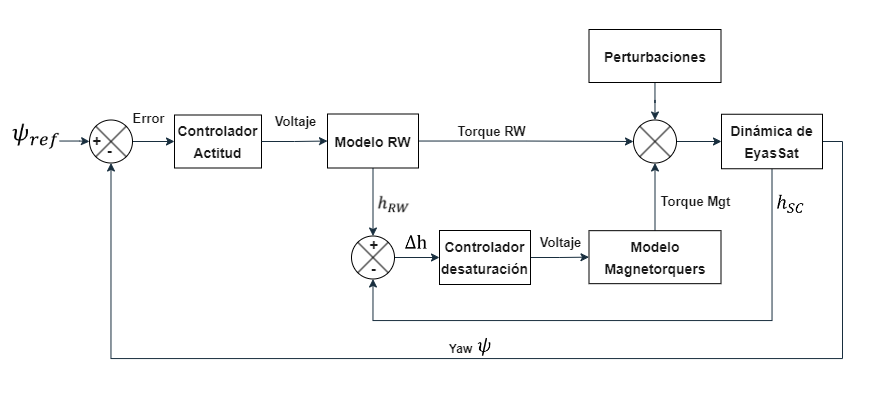

The diagram above was exported from draw.io. Its source (the exported page's mxGraphModel, read from the mxfile embedded in the PNG):
<mxGraphModel dx="1388" dy="941" grid="0" gridSize="10" guides="1" tooltips="1" connect="1" arrows="1" fold="1" page="1" pageScale="1.2" pageWidth="400" pageHeight="400" background="#ffffff" math="0" shadow="0">
  <root>
    <mxCell id="0" />
    <mxCell id="1" parent="0" />
    <mxCell id="SHFAngRMwkovwHlTtLld-5" value="" style="edgeStyle=orthogonalEdgeStyle;rounded=0;orthogonalLoop=1;jettySize=auto;html=1;strokeColor=#182E3E;fontColor=#1A1A1A;" edge="1" parent="1" source="SHFAngRMwkovwHlTtLld-1" target="SHFAngRMwkovwHlTtLld-4">
      <mxGeometry relative="1" as="geometry" />
    </mxCell>
    <mxCell id="SHFAngRMwkovwHlTtLld-1" value="" style="shape=sumEllipse;perimeter=ellipsePerimeter;whiteSpace=wrap;html=1;backgroundOutline=1;labelBackgroundColor=none;fillColor=#FFFFFF;strokeColor=#000000;fontColor=#1A1A1A;" vertex="1" parent="1">
      <mxGeometry x="119" y="123.5" width="43" height="43" as="geometry" />
    </mxCell>
    <mxCell id="SHFAngRMwkovwHlTtLld-7" value="" style="edgeStyle=orthogonalEdgeStyle;rounded=0;orthogonalLoop=1;jettySize=auto;html=1;strokeColor=#182E3E;fontColor=#1A1A1A;entryX=0;entryY=0.5;entryDx=0;entryDy=0;" edge="1" parent="1" source="SHFAngRMwkovwHlTtLld-8" target="SHFAngRMwkovwHlTtLld-23">
      <mxGeometry relative="1" as="geometry" />
    </mxCell>
    <mxCell id="SHFAngRMwkovwHlTtLld-4" value="&lt;h2&gt;&lt;font style=&quot;font-size: 14px;&quot;&gt;Controlador Actitud&lt;/font&gt;&lt;/h2&gt;" style="whiteSpace=wrap;html=1;fillColor=#FFFFFF;strokeColor=#000000;fontColor=#1A1A1A;labelBackgroundColor=none;rounded=0;" vertex="1" parent="1">
      <mxGeometry x="204" y="118.5" width="87" height="53" as="geometry" />
    </mxCell>
    <mxCell id="SHFAngRMwkovwHlTtLld-52" style="edgeStyle=orthogonalEdgeStyle;rounded=0;orthogonalLoop=1;jettySize=auto;html=1;exitX=1;exitY=0.5;exitDx=0;exitDy=0;entryX=0.5;entryY=1;entryDx=0;entryDy=0;strokeColor=#182E3E;fontColor=#1A1A1A;" edge="1" parent="1" source="SHFAngRMwkovwHlTtLld-6" target="SHFAngRMwkovwHlTtLld-1">
      <mxGeometry relative="1" as="geometry">
        <Array as="points">
          <mxPoint x="872" y="145" />
          <mxPoint x="872" y="362" />
          <mxPoint x="141" y="362" />
        </Array>
      </mxGeometry>
    </mxCell>
    <mxCell id="SHFAngRMwkovwHlTtLld-57" style="edgeStyle=orthogonalEdgeStyle;rounded=0;orthogonalLoop=1;jettySize=auto;html=1;strokeColor=#182E3E;fontColor=#1A1A1A;entryX=0.5;entryY=1;entryDx=0;entryDy=0;exitX=0.5;exitY=1;exitDx=0;exitDy=0;" edge="1" parent="1" source="SHFAngRMwkovwHlTtLld-6" target="SHFAngRMwkovwHlTtLld-26">
      <mxGeometry relative="1" as="geometry">
        <mxPoint x="402.5" y="290.45999999999987" as="targetPoint" />
        <mxPoint x="801.5" y="180.21" as="sourcePoint" />
        <Array as="points">
          <mxPoint x="802" y="324" />
          <mxPoint x="403" y="324" />
        </Array>
      </mxGeometry>
    </mxCell>
    <mxCell id="SHFAngRMwkovwHlTtLld-6" value="&lt;h2&gt;&lt;font style=&quot;font-size: 14px;&quot;&gt;Dinámica de EyasSat&lt;/font&gt;&lt;/h2&gt;" style="whiteSpace=wrap;html=1;fillColor=#FFFFFF;strokeColor=#000000;fontColor=#1A1A1A;labelBackgroundColor=none;" vertex="1" parent="1">
      <mxGeometry x="751" y="117.75" width="101" height="54.5" as="geometry" />
    </mxCell>
    <mxCell id="SHFAngRMwkovwHlTtLld-9" value="" style="edgeStyle=orthogonalEdgeStyle;rounded=0;orthogonalLoop=1;jettySize=auto;html=1;strokeColor=#182E3E;fontColor=#1A1A1A;" edge="1" parent="1" source="SHFAngRMwkovwHlTtLld-4" target="SHFAngRMwkovwHlTtLld-8">
      <mxGeometry relative="1" as="geometry">
        <mxPoint x="392" y="145" as="sourcePoint" />
        <mxPoint x="560" y="145" as="targetPoint" />
      </mxGeometry>
    </mxCell>
    <mxCell id="SHFAngRMwkovwHlTtLld-31" style="edgeStyle=orthogonalEdgeStyle;rounded=0;orthogonalLoop=1;jettySize=auto;html=1;entryX=0.5;entryY=0;entryDx=0;entryDy=0;strokeColor=#182E3E;fontColor=#1A1A1A;" edge="1" parent="1" source="SHFAngRMwkovwHlTtLld-8" target="SHFAngRMwkovwHlTtLld-26">
      <mxGeometry relative="1" as="geometry" />
    </mxCell>
    <mxCell id="SHFAngRMwkovwHlTtLld-8" value="&lt;h2&gt;&lt;font style=&quot;font-size: 14px;&quot;&gt;Modelo RW&lt;/font&gt;&lt;/h2&gt;" style="whiteSpace=wrap;html=1;fillColor=#FFFFFF;strokeColor=#000000;fontColor=#1A1A1A;labelBackgroundColor=none;" vertex="1" parent="1">
      <mxGeometry x="357" y="117.5" width="91" height="54" as="geometry" />
    </mxCell>
    <mxCell id="SHFAngRMwkovwHlTtLld-10" value="&lt;font style=&quot;font-size: 13px;&quot;&gt;&lt;b&gt;Voltaje&lt;/b&gt;&lt;/font&gt;" style="text;html=1;align=center;verticalAlign=middle;resizable=0;points=[];autosize=1;strokeColor=none;fillColor=none;fontColor=#1A1A1A;" vertex="1" parent="1">
      <mxGeometry x="295" y="111" width="60" height="28" as="geometry" />
    </mxCell>
    <mxCell id="SHFAngRMwkovwHlTtLld-11" value="&lt;font style=&quot;font-size: 13px;&quot;&gt;&lt;b&gt;Torque RW&lt;/b&gt;&lt;/font&gt;" style="text;html=1;align=center;verticalAlign=middle;resizable=0;points=[];autosize=1;strokeColor=none;fillColor=none;fontColor=#1A1A1A;" vertex="1" parent="1">
      <mxGeometry x="478" y="121.09" width="86" height="28" as="geometry" />
    </mxCell>
    <mxCell id="SHFAngRMwkovwHlTtLld-13" value="&lt;font style=&quot;font-size: 13px;&quot;&gt;&lt;b&gt;Error&lt;/b&gt;&lt;/font&gt;" style="text;html=1;align=center;verticalAlign=middle;resizable=0;points=[];autosize=1;strokeColor=none;fillColor=none;fontColor=#1A1A1A;" vertex="1" parent="1">
      <mxGeometry x="153" y="108" width="50" height="28" as="geometry" />
    </mxCell>
    <mxCell id="SHFAngRMwkovwHlTtLld-18" value="&lt;b&gt;Yaw&lt;/b&gt;" style="text;html=1;align=center;verticalAlign=middle;resizable=0;points=[];autosize=1;strokeColor=none;fillColor=none;fontColor=#1A1A1A;" vertex="1" parent="1">
      <mxGeometry x="469" y="340" width="41" height="26" as="geometry" />
    </mxCell>
    <mxCell id="SHFAngRMwkovwHlTtLld-24" value="" style="edgeStyle=orthogonalEdgeStyle;rounded=0;orthogonalLoop=1;jettySize=auto;html=1;strokeColor=#182E3E;fontColor=#1A1A1A;" edge="1" parent="1" source="SHFAngRMwkovwHlTtLld-23" target="SHFAngRMwkovwHlTtLld-6">
      <mxGeometry relative="1" as="geometry" />
    </mxCell>
    <mxCell id="SHFAngRMwkovwHlTtLld-23" value="" style="shape=sumEllipse;perimeter=ellipsePerimeter;whiteSpace=wrap;html=1;backgroundOutline=1;labelBackgroundColor=none;fillColor=#FFFFFF;strokeColor=#000000;fontColor=#1A1A1A;" vertex="1" parent="1">
      <mxGeometry x="663" y="123.5" width="43" height="43" as="geometry" />
    </mxCell>
    <mxCell id="SHFAngRMwkovwHlTtLld-33" style="edgeStyle=orthogonalEdgeStyle;rounded=0;orthogonalLoop=1;jettySize=auto;html=1;entryX=0;entryY=0.5;entryDx=0;entryDy=0;strokeColor=#182E3E;fontColor=#1A1A1A;" edge="1" parent="1" source="SHFAngRMwkovwHlTtLld-26" target="SHFAngRMwkovwHlTtLld-29">
      <mxGeometry relative="1" as="geometry" />
    </mxCell>
    <mxCell id="SHFAngRMwkovwHlTtLld-26" value="" style="shape=sumEllipse;perimeter=ellipsePerimeter;whiteSpace=wrap;html=1;backgroundOutline=1;labelBackgroundColor=none;fillColor=#FFFFFF;strokeColor=#000000;fontColor=#1A1A1A;" vertex="1" parent="1">
      <mxGeometry x="381" y="239.5" width="43" height="43" as="geometry" />
    </mxCell>
    <mxCell id="SHFAngRMwkovwHlTtLld-50" value="" style="edgeStyle=orthogonalEdgeStyle;rounded=0;orthogonalLoop=1;jettySize=auto;html=1;strokeColor=#182E3E;fontColor=#1A1A1A;" edge="1" parent="1" source="SHFAngRMwkovwHlTtLld-29" target="SHFAngRMwkovwHlTtLld-44">
      <mxGeometry relative="1" as="geometry" />
    </mxCell>
    <mxCell id="SHFAngRMwkovwHlTtLld-29" value="&lt;h2&gt;&lt;span style=&quot;font-size: 14px;&quot;&gt;Controlador desaturación&lt;/span&gt;&lt;/h2&gt;" style="whiteSpace=wrap;html=1;fillColor=#FFFFFF;strokeColor=#000000;fontColor=#1A1A1A;labelBackgroundColor=none;" vertex="1" parent="1">
      <mxGeometry x="469" y="234" width="91" height="54" as="geometry" />
    </mxCell>
    <mxCell id="SHFAngRMwkovwHlTtLld-36" value="" style="shape=image;verticalLabelPosition=bottom;labelBackgroundColor=default;verticalAlign=top;aspect=fixed;imageAspect=0;image=data:image/png,(base64 omitted: 2408 chars);" vertex="1" parent="1">
      <mxGeometry x="381" y="196" width="84.87" height="32.33" as="geometry" />
    </mxCell>
    <mxCell id="SHFAngRMwkovwHlTtLld-37" value="&lt;font style=&quot;font-size: 15px;&quot;&gt;&lt;b&gt;+&lt;/b&gt;&lt;/font&gt;" style="text;html=1;align=center;verticalAlign=middle;resizable=0;points=[];autosize=1;strokeColor=none;fillColor=none;fontColor=#1A1A1A;" vertex="1" parent="1">
      <mxGeometry x="389" y="234" width="27" height="30" as="geometry" />
    </mxCell>
    <mxCell id="SHFAngRMwkovwHlTtLld-38" value="&lt;font style=&quot;font-size: 15px;&quot;&gt;&lt;b&gt;-&lt;/b&gt;&lt;/font&gt;" style="text;html=1;align=center;verticalAlign=middle;resizable=0;points=[];autosize=1;strokeColor=none;fillColor=none;fontColor=#1A1A1A;" vertex="1" parent="1">
      <mxGeometry x="391" y="257.16999999999996" width="23" height="30" as="geometry" />
    </mxCell>
    <mxCell id="SHFAngRMwkovwHlTtLld-39" value="" style="shape=image;verticalLabelPosition=bottom;labelBackgroundColor=default;verticalAlign=top;aspect=fixed;imageAspect=0;image=data:image/png,(base64 omitted: 2012 chars);" vertex="1" parent="1">
      <mxGeometry x="773" y="193.91" width="95.12" height="36.5" as="geometry" />
    </mxCell>
    <mxCell id="SHFAngRMwkovwHlTtLld-42" style="edgeStyle=orthogonalEdgeStyle;rounded=0;orthogonalLoop=1;jettySize=auto;html=1;entryX=0;entryY=0.5;entryDx=0;entryDy=0;strokeColor=#182E3E;fontColor=#1A1A1A;" edge="1" parent="1" source="SHFAngRMwkovwHlTtLld-40" target="SHFAngRMwkovwHlTtLld-1">
      <mxGeometry relative="1" as="geometry" />
    </mxCell>
    <mxCell id="SHFAngRMwkovwHlTtLld-40" value="" style="shape=image;verticalLabelPosition=bottom;labelBackgroundColor=default;verticalAlign=top;aspect=fixed;imageAspect=0;image=data:image/png,(base64 omitted: 2340 chars);" vertex="1" parent="1">
      <mxGeometry x="42" y="121.09" width="47.16" height="46.83" as="geometry" />
    </mxCell>
    <mxCell id="SHFAngRMwkovwHlTtLld-43" value="" style="shape=image;verticalLabelPosition=bottom;labelBackgroundColor=default;verticalAlign=top;aspect=fixed;imageAspect=0;image=data:image/png,(base64 omitted: 1460 chars);" vertex="1" parent="1">
      <mxGeometry x="432" y="234.17" width="27.73" height="35.83" as="geometry" />
    </mxCell>
    <mxCell id="SHFAngRMwkovwHlTtLld-51" style="edgeStyle=orthogonalEdgeStyle;rounded=0;orthogonalLoop=1;jettySize=auto;html=1;entryX=0.5;entryY=1;entryDx=0;entryDy=0;strokeColor=#182E3E;fontColor=#1A1A1A;" edge="1" parent="1" source="SHFAngRMwkovwHlTtLld-44" target="SHFAngRMwkovwHlTtLld-23">
      <mxGeometry relative="1" as="geometry" />
    </mxCell>
    <mxCell id="SHFAngRMwkovwHlTtLld-44" value="&lt;h2&gt;&lt;span style=&quot;font-size: 14px;&quot;&gt;Modelo Magnetorquers&lt;/span&gt;&lt;/h2&gt;" style="whiteSpace=wrap;html=1;fillColor=#FFFFFF;strokeColor=#000000;fontColor=#1A1A1A;labelBackgroundColor=none;" vertex="1" parent="1">
      <mxGeometry x="618.5" y="234.17" width="132" height="53" as="geometry" />
    </mxCell>
    <mxCell id="SHFAngRMwkovwHlTtLld-49" style="edgeStyle=orthogonalEdgeStyle;rounded=0;orthogonalLoop=1;jettySize=auto;html=1;strokeColor=#182E3E;fontColor=#1A1A1A;" edge="1" parent="1" source="SHFAngRMwkovwHlTtLld-48" target="SHFAngRMwkovwHlTtLld-23">
      <mxGeometry relative="1" as="geometry" />
    </mxCell>
    <mxCell id="SHFAngRMwkovwHlTtLld-48" value="&lt;h2&gt;&lt;span style=&quot;font-size: 14px;&quot;&gt;Perturbaciones&lt;/span&gt;&lt;/h2&gt;" style="whiteSpace=wrap;html=1;fillColor=#FFFFFF;strokeColor=#000000;fontColor=#1A1A1A;labelBackgroundColor=none;" vertex="1" parent="1">
      <mxGeometry x="618.5" y="33" width="132" height="53" as="geometry" />
    </mxCell>
    <mxCell id="SHFAngRMwkovwHlTtLld-53" value="" style="shape=image;verticalLabelPosition=bottom;labelBackgroundColor=default;verticalAlign=top;aspect=fixed;imageAspect=0;image=data:image/png,(base64 omitted: 1340 chars);" vertex="1" parent="1">
      <mxGeometry x="497.09000000000003" y="337" width="34.82" height="24" as="geometry" />
    </mxCell>
    <mxCell id="SHFAngRMwkovwHlTtLld-54" value="&lt;font style=&quot;font-size: 13px;&quot;&gt;&lt;b&gt;Voltaje&lt;/b&gt;&lt;/font&gt;" style="text;html=1;align=center;verticalAlign=middle;resizable=0;points=[];autosize=1;strokeColor=none;fillColor=none;fontColor=#1A1A1A;" vertex="1" parent="1">
      <mxGeometry x="560" y="232" width="60" height="28" as="geometry" />
    </mxCell>
    <mxCell id="SHFAngRMwkovwHlTtLld-56" value="&lt;font style=&quot;font-size: 13px;&quot;&gt;&lt;b&gt;Torque Mgt&lt;/b&gt;&lt;/font&gt;" style="text;html=1;align=center;verticalAlign=middle;resizable=0;points=[];autosize=1;strokeColor=none;fillColor=none;fontColor=#1A1A1A;" vertex="1" parent="1">
      <mxGeometry x="681" y="191" width="88" height="28" as="geometry" />
    </mxCell>
    <mxCell id="SHFAngRMwkovwHlTtLld-58" value="&lt;font style=&quot;font-size: 15px;&quot;&gt;&lt;b&gt;+&lt;/b&gt;&lt;/font&gt;" style="text;html=1;align=center;verticalAlign=middle;resizable=0;points=[];autosize=1;strokeColor=none;fillColor=none;fontColor=#1A1A1A;" vertex="1" parent="1">
      <mxGeometry x="113" y="129.5" width="27" height="30" as="geometry" />
    </mxCell>
    <mxCell id="SHFAngRMwkovwHlTtLld-59" value="&lt;font style=&quot;font-size: 15px;&quot;&gt;&lt;b&gt;-&lt;/b&gt;&lt;/font&gt;" style="text;html=1;align=center;verticalAlign=middle;resizable=0;points=[];autosize=1;strokeColor=none;fillColor=none;fontColor=#1A1A1A;" vertex="1" parent="1">
      <mxGeometry x="127" y="139" width="23" height="30" as="geometry" />
    </mxCell>
  </root>
</mxGraphModel>